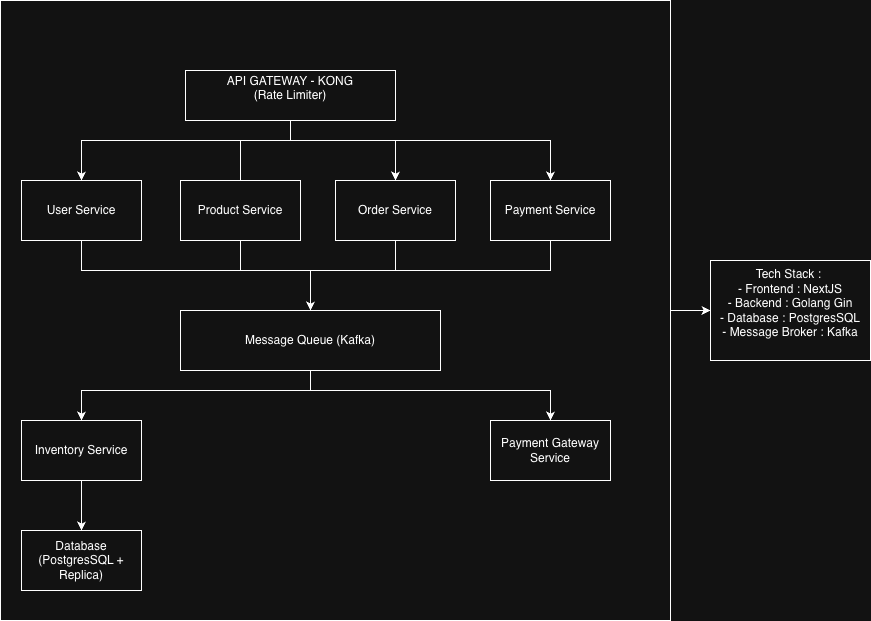

The diagram above was exported from draw.io. Its source (the exported page's mxGraphModel, read from the mxfile embedded in the PNG):
<mxGraphModel dx="2807" dy="1553" grid="1" gridSize="10" guides="1" tooltips="1" connect="1" arrows="1" fold="1" page="1" pageScale="1" pageWidth="850" pageHeight="1100" math="0" shadow="0">
  <root>
    <mxCell id="0" />
    <mxCell id="1" parent="0" />
    <mxCell id="fHqZvHU5tto84qcqw6hC-30" edge="1" parent="1" source="fHqZvHU5tto84qcqw6hC-29" style="edgeStyle=orthogonalEdgeStyle;rounded=0;orthogonalLoop=1;jettySize=auto;html=1;entryX=0;entryY=0.5;entryDx=0;entryDy=0;" target="fHqZvHU5tto84qcqw6hC-28">
      <mxGeometry relative="1" as="geometry" />
    </mxCell>
    <mxCell id="fHqZvHU5tto84qcqw6hC-29" parent="1" style="rounded=0;whiteSpace=wrap;html=1;" value="" vertex="1">
      <mxGeometry height="620" width="670" x="30" y="30" as="geometry" />
    </mxCell>
    <mxCell id="fHqZvHU5tto84qcqw6hC-7" edge="1" parent="1" source="fHqZvHU5tto84qcqw6hC-1" style="edgeStyle=orthogonalEdgeStyle;rounded=0;orthogonalLoop=1;jettySize=auto;html=1;entryX=0.5;entryY=0;entryDx=0;entryDy=0;" target="fHqZvHU5tto84qcqw6hC-2">
      <mxGeometry relative="1" as="geometry">
        <Array as="points">
          <mxPoint x="320" y="170" />
          <mxPoint x="111" y="170" />
        </Array>
      </mxGeometry>
    </mxCell>
    <mxCell id="fHqZvHU5tto84qcqw6hC-10" edge="1" parent="1" style="edgeStyle=orthogonalEdgeStyle;rounded=0;orthogonalLoop=1;jettySize=auto;html=1;entryX=0.5;entryY=0;entryDx=0;entryDy=0;">
      <mxGeometry relative="1" as="geometry">
        <Array as="points">
          <mxPoint x="320" y="170" />
          <mxPoint x="270" y="170" />
        </Array>
        <mxPoint x="320.0120481927711" y="159.99999999999994" as="sourcePoint" />
        <mxPoint x="270" y="220" as="targetPoint" />
      </mxGeometry>
    </mxCell>
    <mxCell id="fHqZvHU5tto84qcqw6hC-11" edge="1" parent="1" source="fHqZvHU5tto84qcqw6hC-1" style="edgeStyle=orthogonalEdgeStyle;rounded=0;orthogonalLoop=1;jettySize=auto;html=1;entryX=0.5;entryY=0;entryDx=0;entryDy=0;" target="fHqZvHU5tto84qcqw6hC-4">
      <mxGeometry relative="1" as="geometry">
        <Array as="points">
          <mxPoint x="320" y="170" />
          <mxPoint x="425" y="170" />
        </Array>
      </mxGeometry>
    </mxCell>
    <mxCell id="fHqZvHU5tto84qcqw6hC-12" edge="1" parent="1" source="fHqZvHU5tto84qcqw6hC-1" style="edgeStyle=orthogonalEdgeStyle;rounded=0;orthogonalLoop=1;jettySize=auto;html=1;entryX=0.5;entryY=0;entryDx=0;entryDy=0;" target="fHqZvHU5tto84qcqw6hC-5">
      <mxGeometry relative="1" as="geometry">
        <Array as="points">
          <mxPoint x="320" y="170" />
          <mxPoint x="580" y="170" />
        </Array>
      </mxGeometry>
    </mxCell>
    <mxCell id="fHqZvHU5tto84qcqw6hC-1" parent="1" style="rounded=0;whiteSpace=wrap;html=1;" value="API GATEWAY - KONG&lt;br&gt;(Rate Limiter)&lt;div&gt;&lt;br&gt;&lt;/div&gt;" vertex="1">
      <mxGeometry height="50" width="210" x="215" y="100" as="geometry" />
    </mxCell>
    <mxCell id="fHqZvHU5tto84qcqw6hC-13" edge="1" parent="1" source="fHqZvHU5tto84qcqw6hC-2" style="edgeStyle=orthogonalEdgeStyle;rounded=0;orthogonalLoop=1;jettySize=auto;html=1;entryX=0.5;entryY=0;entryDx=0;entryDy=0;" target="fHqZvHU5tto84qcqw6hC-6">
      <mxGeometry relative="1" as="geometry">
        <Array as="points">
          <mxPoint x="111" y="300" />
          <mxPoint x="340" y="300" />
        </Array>
      </mxGeometry>
    </mxCell>
    <mxCell id="fHqZvHU5tto84qcqw6hC-2" parent="1" style="rounded=0;whiteSpace=wrap;html=1;" value="User Service" vertex="1">
      <mxGeometry height="60" width="120" x="51" y="210" as="geometry" />
    </mxCell>
    <mxCell id="fHqZvHU5tto84qcqw6hC-14" edge="1" parent="1" source="fHqZvHU5tto84qcqw6hC-3" style="edgeStyle=orthogonalEdgeStyle;rounded=0;orthogonalLoop=1;jettySize=auto;html=1;entryX=0.5;entryY=0;entryDx=0;entryDy=0;" target="fHqZvHU5tto84qcqw6hC-6">
      <mxGeometry relative="1" as="geometry">
        <Array as="points">
          <mxPoint x="270" y="300" />
          <mxPoint x="340" y="300" />
        </Array>
      </mxGeometry>
    </mxCell>
    <mxCell id="fHqZvHU5tto84qcqw6hC-3" parent="1" style="rounded=0;whiteSpace=wrap;html=1;" value="Product Service" vertex="1">
      <mxGeometry height="60" width="120" x="210" y="210" as="geometry" />
    </mxCell>
    <mxCell id="fHqZvHU5tto84qcqw6hC-15" edge="1" parent="1" source="fHqZvHU5tto84qcqw6hC-4" style="edgeStyle=orthogonalEdgeStyle;rounded=0;orthogonalLoop=1;jettySize=auto;html=1;entryX=0.5;entryY=0;entryDx=0;entryDy=0;" target="fHqZvHU5tto84qcqw6hC-6">
      <mxGeometry relative="1" as="geometry">
        <Array as="points">
          <mxPoint x="425" y="300" />
          <mxPoint x="340" y="300" />
        </Array>
      </mxGeometry>
    </mxCell>
    <mxCell id="fHqZvHU5tto84qcqw6hC-4" parent="1" style="rounded=0;whiteSpace=wrap;html=1;" value="Order Service" vertex="1">
      <mxGeometry height="60" width="120" x="365" y="210" as="geometry" />
    </mxCell>
    <mxCell id="fHqZvHU5tto84qcqw6hC-16" edge="1" parent="1" source="fHqZvHU5tto84qcqw6hC-5" style="edgeStyle=orthogonalEdgeStyle;rounded=0;orthogonalLoop=1;jettySize=auto;html=1;entryX=0.5;entryY=0;entryDx=0;entryDy=0;" target="fHqZvHU5tto84qcqw6hC-6">
      <mxGeometry relative="1" as="geometry">
        <Array as="points">
          <mxPoint x="580" y="300" />
          <mxPoint x="340" y="300" />
        </Array>
      </mxGeometry>
    </mxCell>
    <mxCell id="fHqZvHU5tto84qcqw6hC-5" parent="1" style="rounded=0;whiteSpace=wrap;html=1;" value="Payment Service" vertex="1">
      <mxGeometry height="60" width="120" x="520" y="210" as="geometry" />
    </mxCell>
    <mxCell id="fHqZvHU5tto84qcqw6hC-22" edge="1" parent="1" source="fHqZvHU5tto84qcqw6hC-6" style="edgeStyle=orthogonalEdgeStyle;rounded=0;orthogonalLoop=1;jettySize=auto;html=1;entryX=0.5;entryY=0;entryDx=0;entryDy=0;" target="fHqZvHU5tto84qcqw6hC-19">
      <mxGeometry relative="1" as="geometry">
        <Array as="points">
          <mxPoint x="340" y="420" />
          <mxPoint x="111" y="420" />
        </Array>
      </mxGeometry>
    </mxCell>
    <mxCell id="fHqZvHU5tto84qcqw6hC-23" edge="1" parent="1" source="fHqZvHU5tto84qcqw6hC-6" style="edgeStyle=orthogonalEdgeStyle;rounded=0;orthogonalLoop=1;jettySize=auto;html=1;entryX=0.5;entryY=0;entryDx=0;entryDy=0;" target="fHqZvHU5tto84qcqw6hC-20">
      <mxGeometry relative="1" as="geometry">
        <Array as="points">
          <mxPoint x="340" y="420" />
          <mxPoint x="580" y="420" />
        </Array>
      </mxGeometry>
    </mxCell>
    <mxCell id="fHqZvHU5tto84qcqw6hC-6" parent="1" style="rounded=0;whiteSpace=wrap;html=1;" value="Message Queue (Kafka)" vertex="1">
      <mxGeometry height="60" width="260" x="210" y="340" as="geometry" />
    </mxCell>
    <mxCell id="fHqZvHU5tto84qcqw6hC-25" edge="1" parent="1" source="fHqZvHU5tto84qcqw6hC-19" style="edgeStyle=orthogonalEdgeStyle;rounded=0;orthogonalLoop=1;jettySize=auto;html=1;entryX=0.5;entryY=0;entryDx=0;entryDy=0;" target="fHqZvHU5tto84qcqw6hC-24">
      <mxGeometry relative="1" as="geometry" />
    </mxCell>
    <mxCell id="fHqZvHU5tto84qcqw6hC-19" parent="1" style="rounded=0;whiteSpace=wrap;html=1;" value="Inventory Service" vertex="1">
      <mxGeometry height="60" width="120" x="51" y="450" as="geometry" />
    </mxCell>
    <mxCell id="fHqZvHU5tto84qcqw6hC-20" parent="1" style="rounded=0;whiteSpace=wrap;html=1;" value="Payment Gateway Service" vertex="1">
      <mxGeometry height="60" width="120" x="520" y="450" as="geometry" />
    </mxCell>
    <mxCell id="fHqZvHU5tto84qcqw6hC-24" parent="1" style="rounded=0;whiteSpace=wrap;html=1;" value="Database (PostgresSQL + Replica)" vertex="1">
      <mxGeometry height="60" width="120" x="51" y="560" as="geometry" />
    </mxCell>
    <mxCell id="fHqZvHU5tto84qcqw6hC-28" parent="1" style="rounded=0;whiteSpace=wrap;html=1;" value="Tech Stack :&amp;nbsp;&lt;br&gt;- Frontend : NextJS&lt;div&gt;- Backend : Golang Gin&lt;br&gt;- Database : PostgresSQL&lt;/div&gt;&lt;div&gt;- Message Broker : Kafka&lt;/div&gt;&lt;div&gt;&lt;br&gt;&lt;/div&gt;" vertex="1">
      <mxGeometry height="100" width="160" x="740" y="290" as="geometry" />
    </mxCell>
  </root>
</mxGraphModel>